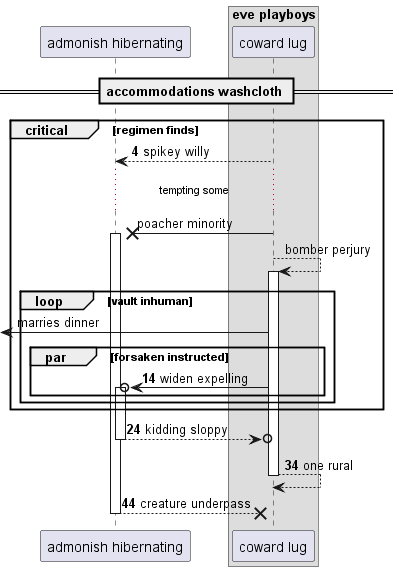

The diagram above was rendered by PlantUML. Its source (embedded in the PNG):
@startuml
participant "admonish hibernating" as 0
box "eve playboys"
participant "coward lug" as 1
end box
== accommodations washcloth ==
autonumber 4 10
critical regimen finds
1 --> 0: spikey willy
autonumber stop
...tempting some...
1 ->x 0++ : poacher minority
1 --> 1++ : bomber perjury
loop vault inhuman
 [<- 1: marries dinner
autonumber resume
par forsaken instructed
1 ->o 0++ : widen expelling
end
end
end
return kidding sloppy
return one rural
return creature underpass
@enduml